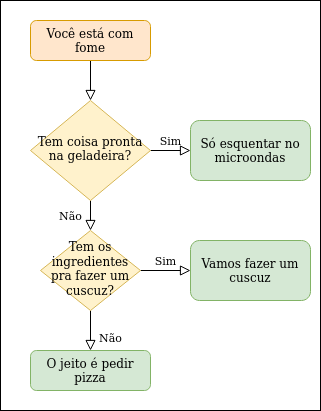

The diagram above was exported from draw.io. Its source (the exported page's mxGraphModel, read from the mxfile embedded in the PNG):
<mxGraphModel dx="868" dy="481" grid="1" gridSize="10" guides="1" tooltips="1" connect="1" arrows="1" fold="1" page="1" pageScale="1" pageWidth="827" pageHeight="1169" math="0" shadow="0">
  <root>
    <mxCell id="WIyWlLk6GJQsqaUBKTNV-0" />
    <mxCell id="WIyWlLk6GJQsqaUBKTNV-1" parent="WIyWlLk6GJQsqaUBKTNV-0" />
    <mxCell id="jPyeOqZIDj-lreChg592-0" value="" style="rounded=0;whiteSpace=wrap;html=1;" vertex="1" parent="WIyWlLk6GJQsqaUBKTNV-1">
      <mxGeometry x="130" y="60" width="320" height="410" as="geometry" />
    </mxCell>
    <mxCell id="WIyWlLk6GJQsqaUBKTNV-2" value="" style="rounded=0;html=1;jettySize=auto;orthogonalLoop=1;fontSize=11;endArrow=block;endFill=0;endSize=8;strokeWidth=1;shadow=0;labelBackgroundColor=none;edgeStyle=orthogonalEdgeStyle;" parent="WIyWlLk6GJQsqaUBKTNV-1" source="WIyWlLk6GJQsqaUBKTNV-3" target="WIyWlLk6GJQsqaUBKTNV-6" edge="1">
      <mxGeometry relative="1" as="geometry" />
    </mxCell>
    <mxCell id="WIyWlLk6GJQsqaUBKTNV-3" value="Você está com fome" style="rounded=1;whiteSpace=wrap;html=1;fontSize=12;glass=0;strokeWidth=1;shadow=0;fillColor=#ffe6cc;strokeColor=#d79b00;" parent="WIyWlLk6GJQsqaUBKTNV-1" vertex="1">
      <mxGeometry x="160" y="80" width="120" height="40" as="geometry" />
    </mxCell>
    <mxCell id="WIyWlLk6GJQsqaUBKTNV-4" value="Não" style="rounded=0;html=1;jettySize=auto;orthogonalLoop=1;fontSize=11;endArrow=block;endFill=0;endSize=8;strokeWidth=1;shadow=0;labelBackgroundColor=none;edgeStyle=orthogonalEdgeStyle;" parent="WIyWlLk6GJQsqaUBKTNV-1" source="WIyWlLk6GJQsqaUBKTNV-6" target="WIyWlLk6GJQsqaUBKTNV-10" edge="1">
      <mxGeometry y="20" relative="1" as="geometry">
        <mxPoint as="offset" />
      </mxGeometry>
    </mxCell>
    <mxCell id="WIyWlLk6GJQsqaUBKTNV-5" value="Sim" style="edgeStyle=orthogonalEdgeStyle;rounded=0;html=1;jettySize=auto;orthogonalLoop=1;fontSize=11;endArrow=block;endFill=0;endSize=8;strokeWidth=1;shadow=0;labelBackgroundColor=none;" parent="WIyWlLk6GJQsqaUBKTNV-1" source="WIyWlLk6GJQsqaUBKTNV-6" target="WIyWlLk6GJQsqaUBKTNV-7" edge="1">
      <mxGeometry y="10" relative="1" as="geometry">
        <mxPoint as="offset" />
      </mxGeometry>
    </mxCell>
    <mxCell id="WIyWlLk6GJQsqaUBKTNV-6" value="Tem coisa pronta na geladeira?" style="rhombus;whiteSpace=wrap;html=1;shadow=0;fontFamily=Helvetica;fontSize=12;align=center;strokeWidth=1;spacing=6;spacingTop=-4;fillColor=#fff2cc;strokeColor=#d6b656;" parent="WIyWlLk6GJQsqaUBKTNV-1" vertex="1">
      <mxGeometry x="160" y="160" width="120" height="100" as="geometry" />
    </mxCell>
    <mxCell id="WIyWlLk6GJQsqaUBKTNV-7" value="Só esquentar no microondas" style="rounded=1;whiteSpace=wrap;html=1;fontSize=12;glass=0;strokeWidth=1;shadow=0;fillColor=#d5e8d4;strokeColor=#82b366;" parent="WIyWlLk6GJQsqaUBKTNV-1" vertex="1">
      <mxGeometry x="320" y="180" width="120" height="60" as="geometry" />
    </mxCell>
    <mxCell id="WIyWlLk6GJQsqaUBKTNV-8" value="Não" style="rounded=0;html=1;jettySize=auto;orthogonalLoop=1;fontSize=11;endArrow=block;endFill=0;endSize=8;strokeWidth=1;shadow=0;labelBackgroundColor=none;edgeStyle=orthogonalEdgeStyle;" parent="WIyWlLk6GJQsqaUBKTNV-1" source="WIyWlLk6GJQsqaUBKTNV-10" target="WIyWlLk6GJQsqaUBKTNV-11" edge="1">
      <mxGeometry x="0.3333" y="20" relative="1" as="geometry">
        <mxPoint as="offset" />
      </mxGeometry>
    </mxCell>
    <mxCell id="WIyWlLk6GJQsqaUBKTNV-9" value="Sim" style="edgeStyle=orthogonalEdgeStyle;rounded=0;html=1;jettySize=auto;orthogonalLoop=1;fontSize=11;endArrow=block;endFill=0;endSize=8;strokeWidth=1;shadow=0;labelBackgroundColor=none;" parent="WIyWlLk6GJQsqaUBKTNV-1" source="WIyWlLk6GJQsqaUBKTNV-10" target="WIyWlLk6GJQsqaUBKTNV-12" edge="1">
      <mxGeometry y="10" relative="1" as="geometry">
        <mxPoint as="offset" />
      </mxGeometry>
    </mxCell>
    <mxCell id="WIyWlLk6GJQsqaUBKTNV-10" value="Tem os ingredientes pra fazer um cuscuz?" style="rhombus;whiteSpace=wrap;html=1;shadow=0;fontFamily=Helvetica;fontSize=12;align=center;strokeWidth=1;spacing=6;spacingTop=-4;fillColor=#fff2cc;strokeColor=#d6b656;" parent="WIyWlLk6GJQsqaUBKTNV-1" vertex="1">
      <mxGeometry x="170" y="290" width="100" height="80" as="geometry" />
    </mxCell>
    <mxCell id="WIyWlLk6GJQsqaUBKTNV-11" value="O jeito é pedir pizza" style="rounded=1;whiteSpace=wrap;html=1;fontSize=12;glass=0;strokeWidth=1;shadow=0;fillColor=#d5e8d4;strokeColor=#82b366;" parent="WIyWlLk6GJQsqaUBKTNV-1" vertex="1">
      <mxGeometry x="160" y="410" width="120" height="40" as="geometry" />
    </mxCell>
    <mxCell id="WIyWlLk6GJQsqaUBKTNV-12" value="Vamos fazer um cuscuz" style="rounded=1;whiteSpace=wrap;html=1;fontSize=12;glass=0;strokeWidth=1;shadow=0;fillColor=#d5e8d4;strokeColor=#82b366;" parent="WIyWlLk6GJQsqaUBKTNV-1" vertex="1">
      <mxGeometry x="320" y="300" width="120" height="60" as="geometry" />
    </mxCell>
  </root>
</mxGraphModel>